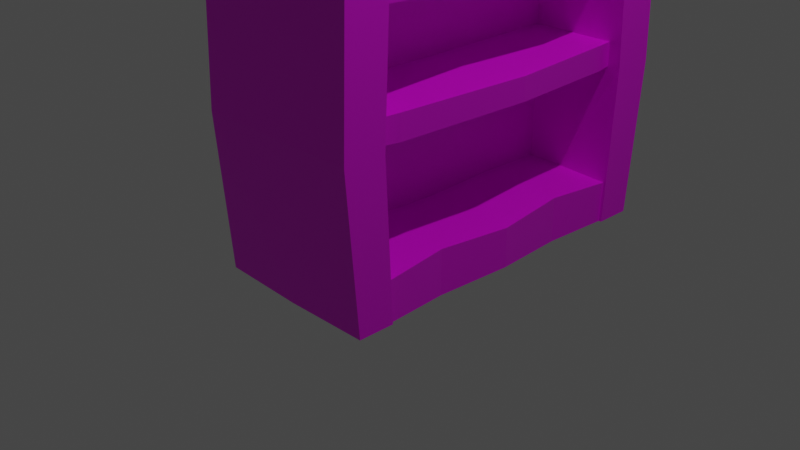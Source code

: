 # Source: bookshelf.blend  (saved by Blender 2.82.7; exported with 4.5.12 LTS)
import bpy
from mathutils import Matrix  # noqa: F401  (used for matrix-valued properties, if any)

bpy.ops.wm.read_factory_settings(use_empty=True)
scene = bpy.context.scene
scene.name = 'Scene'

# ---- collections
col_collection = bpy.data.collections.new('Collection'); scene.collection.children.link(col_collection)

# ---- images (referenced by path relative to the original .blend; pixels are not part of the script)
import os
ASSET_DIR = os.environ.get("B2B_ASSET_DIR", "")  # directory of the original .blend (textures are referenced by path, not embedded)
HERE = os.path.dirname(os.path.abspath(__file__))  # packed textures are extracted next to this script under _unpacked/

def load_image(name, relpath, width, height, colorspace="sRGB"):
    """Load a texture the original file referenced (path relative to the .blend, or extracted next to this script)."""
    p = next((c for c in (os.path.join(HERE, relpath), os.path.join(ASSET_DIR, relpath)) if relpath and os.path.exists(c)), "")
    if p:
        img = bpy.data.images.load(p, check_existing=True)
        img.name = name
    else:  # same state as the original file: an image datablock whose file is absent (Cycles renders it pink)
        img = bpy.data.images.new(name, width, height)
        img.source = "FILE"
        img.filepath = "//" + (relpath or name)
    img.colorspace_settings.name = colorspace
    return img
img_pexels_photo_326311_jpg = load_image('pexels-photo-326311.jpg', 'textures/pexels-photo-326311.jpg', 1024, 1024, 'sRGB')

# ---- materials (node trees are filled in below, after node groups)
mat_material = bpy.data.materials.new('Material')
mat_material.use_transparent_shadow = False

# ---- material node trees
mat_material.use_nodes = True; mat_material.node_tree.nodes.clear()
_N = mat_material.node_tree.nodes; _L = mat_material.node_tree.links
n0 = _N.new('ShaderNodeOutputMaterial'); n0.name = 'Material Output'; n0.location = (300, 300)
n1 = _N.new('ShaderNodeBsdfPrincipled'); n1.name = 'Principled BSDF'; n1.location = (10, 300)
n1.distribution = 'GGX'
n1.subsurface_method = 'BURLEY'
n1.inputs[3].default_value = 1.45
n1.inputs[27].default_value = (0.0, 0.0, 0.0, 1.0)
n1.inputs[28].default_value = 1.0
n2 = _N.new('ShaderNodeTexImage'); n2.name = 'Image Texture'; n2.location = (-303, 163)
n2.image = img_pexels_photo_326311_jpg
_L.new(n1.outputs[0], n0.inputs[0])
_L.new(n2.outputs[0], n1.inputs[0])
n0.is_active_output = True

# ---- world
world_world = bpy.data.worlds.new('World'); scene.world = world_world
world_world.use_nodes = True; world_world.node_tree.nodes.clear()
_N = world_world.node_tree.nodes; _L = world_world.node_tree.links
n0 = _N.new('ShaderNodeOutputWorld'); n0.name = 'World Output'; n0.location = (300, 300)
n1 = _N.new('ShaderNodeBackground'); n1.name = 'Background'; n1.location = (10, 300)
n1.inputs[0].default_value = (0.05088, 0.05088, 0.05088, 1.0)
_L.new(n1.outputs[0], n0.inputs[0])
n0.is_active_output = True
world_world.color = (0.05088, 0.05088, 0.05088)
world_world.use_sun_shadow = False
world_world.sun_shadow_jitter_overblur = 0.0

# ---- cameras
cam_camera = bpy.data.cameras.new('Camera')
cam_camera.clip_end = 100.0
cam_camera.ortho_scale = 7.314

# ---- lights
light_light = bpy.data.lights.new('Light', 'POINT')
light_light.transmission_factor = 0.0
light_light.energy = 1000.0
light_light.shadow_soft_size = 0.1
light_light.shadow_maximum_resolution = 0.006
light_light.use_absolute_resolution = True

# ---- meshes
me_cube_001 = bpy.data.meshes.new('Cube.001')
me_cube_001.from_pydata([(-7.372, 0.3271, 1.997), (7.531, 0.3271, 1.997), (-7.372, -1.627, 1.997), (7.531, -1.627, 1.997), (-7.372, 0.3271, 1.867), (7.531, 0.3271, 1.867), (-7.372, -1.627, 1.867), (7.531, -1.627, 1.867), (0.07962, 0.3271, 2.01), (0.07962, -1.627, 1.867), (0.07962, -1.627, 2.01), (0.07962, 0.3271, 1.867), (7.531, -0.6501, 1.867), (-7.372, -0.6501, 1.997), (-7.372, -0.6501, 1.867), (7.531, -0.6501, 1.997), (0.07962, -0.6501, 2.01), (0.07962, -0.6501, 1.867), (-3.646, -1.627, 1.858), (-3.646, 0.3271, 1.988), (-3.646, -1.627, 1.988), (-3.646, 0.3271, 1.858), (-3.646, -0.6501, 1.988), (-3.646, -0.6501, 1.858), (3.805, 0.3271, 1.988), (3.805, -1.627, 1.988), (3.805, 0.3271, 1.858), (3.805, -1.627, 1.858), (3.805, -0.6501, 1.858), (3.805, -0.6501, 1.988)], [], [(13, 6, 2), (20, 6, 18), (14, 21, 23), (15, 7, 12), (13, 20, 22), (4, 19, 21), (11, 24, 26), (16, 25, 29), (17, 26, 28), (25, 9, 27), (9, 28, 27), (8, 29, 24), (0, 22, 19), (1, 12, 5), (6, 23, 18), (0, 14, 13), (18, 17, 9), (19, 16, 8), (11, 19, 8), (22, 10, 16), (23, 11, 17), (20, 9, 10), (24, 15, 1), (27, 12, 7), (25, 7, 3), (28, 5, 12), (29, 3, 15), (5, 24, 1), (13, 14, 6), (20, 2, 6), (14, 4, 21), (15, 3, 7), (13, 2, 20), (4, 0, 19), (11, 8, 24), (16, 10, 25), (17, 11, 26), (25, 10, 9), (9, 17, 28), (8, 16, 29), (0, 13, 22), (1, 15, 12), (6, 14, 23), (0, 4, 14), (18, 23, 17), (19, 22, 16), (11, 21, 19), (22, 20, 10), (23, 21, 11), (20, 18, 9), (24, 29, 15), (27, 28, 12), (25, 27, 7), (28, 26, 5), (29, 25, 3), (5, 26, 24)])
_uv = me_cube_001.uv_layers.new(name='UVMap')
_uv.uv.foreach_set('vector', [0.5714, 0.339, 0.6428, 0.01707, 0.6428, 0.339, 0.6428, 0.269, 0.7856, 0.03809, 0.7856, 0.269, 0.2858, 0.06206, 0.4555, 0.281, 0.2858, 0.281, 0.5714, 0.661, 0.6428, 0.9829, 0.5714, 0.9829, 0.5714, 0.07389, 0.7604, 0.2869, 0.5714, 0.2869, 0.3572, 0.339, 0.5, 0.4195, 0.3572, 0.4195, 0.3572, 0.5, 0.5, 0.5805, 0.3572, 0.5805, 0.5714, 0.5, 0.7604, 0.7131, 0.5714, 0.7131, 0.2858, 0.5, 0.4555, 0.719, 0.2858, 0.719, 0.6428, 0.731, 0.7856, 0.5, 0.7856, 0.731, 0.1161, 0.5, 0.2858, 0.719, 0.1161, 0.719, 0.3824, 0.5, 0.5714, 0.7131, 0.3824, 0.7131, 0.3824, 0.07389, 0.5714, 0.2869, 0.3824, 0.2869, 0.5, 0.661, 0.5714, 0.9829, 0.5, 0.9829, 0.1161, 0.06206, 0.2858, 0.281, 0.1161, 0.281, 0.5, 0.339, 0.5714, 0.01707, 0.5714, 0.339, 0.1161, 0.281, 0.2858, 0.5, 0.1161, 0.5, 0.3824, 0.2869, 0.5714, 0.5, 0.3824, 0.5, 0.3572, 0.5, 0.5, 0.4195, 0.5, 0.5, 0.5714, 0.2869, 0.7604, 0.5, 0.5714, 0.5, 0.2858, 0.281, 0.4555, 0.5, 0.2858, 0.5, 0.6428, 0.269, 0.7856, 0.5, 0.6428, 0.5, 0.3824, 0.7131, 0.5714, 0.9261, 0.3824, 0.9261, 0.1161, 0.719, 0.2858, 0.9379, 0.1161, 0.9379, 0.6428, 0.731, 0.7856, 0.9619, 0.6428, 0.9619, 0.2858, 0.719, 0.4555, 0.9379, 0.2858, 0.9379, 0.5714, 0.7131, 0.7604, 0.9261, 0.5714, 0.9261, 0.3572, 0.661, 0.5, 0.5805, 0.5, 0.661, 0.5714, 0.339, 0.5714, 0.01707, 0.6428, 0.01707, 0.6428, 0.269, 0.6428, 0.03809, 0.7856, 0.03809, 0.2858, 0.06206, 0.4555, 0.06206, 0.4555, 0.281, 0.5714, 0.661, 0.6428, 0.661, 0.6428, 0.9829, 0.5714, 0.07389, 0.7604, 0.07389, 0.7604, 0.2869, 0.3572, 0.339, 0.5, 0.339, 0.5, 0.4195, 0.3572, 0.5, 0.5, 0.5, 0.5, 0.5805, 0.5714, 0.5, 0.7604, 0.5, 0.7604, 0.7131, 0.2858, 0.5, 0.4555, 0.5, 0.4555, 0.719, 0.6428, 0.731, 0.6428, 0.5, 0.7856, 0.5, 0.1161, 0.5, 0.2858, 0.5, 0.2858, 0.719, 0.3824, 0.5, 0.5714, 0.5, 0.5714, 0.7131, 0.3824, 0.07389, 0.5714, 0.07389, 0.5714, 0.2869, 0.5, 0.661, 0.5714, 0.661, 0.5714, 0.9829, 0.1161, 0.06206, 0.2858, 0.06206, 0.2858, 0.281, 0.5, 0.339, 0.5, 0.01707, 0.5714, 0.01707, 0.1161, 0.281, 0.2858, 0.281, 0.2858, 0.5, 0.3824, 0.2869, 0.5714, 0.2869, 0.5714, 0.5, 0.3572, 0.5, 0.3572, 0.4195, 0.5, 0.4195, 0.5714, 0.2869, 0.7604, 0.2869, 0.7604, 0.5, 0.2858, 0.281, 0.4555, 0.281, 0.4555, 0.5, 0.6428, 0.269, 0.7856, 0.269, 0.7856, 0.5, 0.3824, 0.7131, 0.5714, 0.7131, 0.5714, 0.9261, 0.1161, 0.719, 0.2858, 0.719, 0.2858, 0.9379, 0.6428, 0.731, 0.7856, 0.731, 0.7856, 0.9619, 0.2858, 0.719, 0.4555, 0.719, 0.4555, 0.9379, 0.5714, 0.7131, 0.7604, 0.7131, 0.7604, 0.9261, 0.3572, 0.661, 0.3572, 0.5805, 0.5, 0.5805])
me_cube_001.materials.append(mat_material)
me_cube_001.use_remesh_preserve_volume = False
me_cube_001.use_remesh_preserve_attributes = False
me_cube_001.use_mirror_vertex_groups = False
me_cube_001.update()
me_cube_002 = bpy.data.meshes.new('Cube.002')
me_cube_002.from_pydata([(-7.372, 0.3282, 0.1289), (7.531, 0.3282, 0.1289), (-7.372, -1.626, 0.1289), (7.531, -1.626, 0.1289), (-7.372, 0.3282, -0.001191), (7.531, 0.3282, -0.001191), (-7.372, -1.626, -0.001191), (7.531, -1.626, -0.001191), (0.07962, 0.3282, 0.1289), (0.07962, -1.626, -0.001191), (0.07962, -1.626, 0.1289), (0.07962, 0.3282, -0.001191), (7.531, -0.6489, -0.001191), (-7.372, -0.6489, 0.1289), (-7.372, -0.6489, -0.001191), (7.531, -0.6489, 0.1289), (0.07962, -0.6489, 0.1289), (0.07962, -0.6489, -0.001191), (-3.646, -1.537, -0.00996), (-3.646, 0.417, 0.1377), (-3.646, -1.537, 0.1377), (-3.646, 0.417, -0.00996), (-3.646, -0.5601, 0.1377), (-3.646, -0.5601, -0.00996), (3.805, 0.417, 0.1377), (3.805, -1.537, 0.1377), (3.805, 0.417, -0.00996), (3.805, -1.537, -0.00996), (3.805, -0.5601, -0.00996), (3.805, -0.5601, 0.1377)], [], [(13, 6, 2), (2, 18, 20), (23, 4, 21), (15, 7, 12), (13, 20, 22), (4, 19, 21), (11, 24, 26), (16, 25, 29), (28, 11, 26), (10, 27, 25), (27, 17, 28), (8, 29, 24), (0, 22, 19), (1, 12, 5), (18, 14, 23), (0, 14, 13), (18, 17, 9), (8, 22, 16), (21, 8, 11), (16, 20, 10), (23, 11, 17), (20, 9, 10), (1, 29, 15), (27, 12, 7), (25, 7, 3), (28, 5, 12), (15, 25, 3), (26, 1, 5), (13, 14, 6), (2, 6, 18), (23, 14, 4), (15, 3, 7), (13, 2, 20), (4, 0, 19), (11, 8, 24), (16, 10, 25), (28, 17, 11), (10, 9, 27), (27, 9, 17), (8, 16, 29), (0, 13, 22), (1, 15, 12), (18, 6, 14), (0, 4, 14), (18, 23, 17), (8, 19, 22), (21, 19, 8), (16, 22, 20), (23, 21, 11), (20, 18, 9), (1, 24, 29), (27, 28, 12), (25, 27, 7), (28, 26, 5), (15, 29, 25), (26, 24, 1)])
_uv = me_cube_002.uv_layers.new(name='UVMap')
_uv.uv.foreach_set('vector', [0.625, 0.625, 0.875, 0.75, 0.625, 0.75, 0.2067, 0.06577, 0.5157, 0.2874, 0.2067, 0.2874, 0.5625, 0.125, 0.625, 0.25, 0.5625, 0.25, 0.375, 0.625, 0.125, 0.75, 0.125, 0.625, 0.5032, 0.04549, 0.9421, 0.2804, 0.5032, 0.2804, 0.625, 0.25, 0.5625, 0.5, 0.5625, 0.25, 0.5, 0.25, 0.4375, 0.5, 0.4375, 0.25, 0.5032, 0.5154, 0.9421, 0.7503, 0.5032, 0.7503, 0.4375, 0.125, 0.5, 0.25, 0.4375, 0.25, 0.2067, 0.509, 0.5157, 0.7306, 0.2067, 0.7306, 0.4375, 0.0, 0.5, 0.125, 0.4375, 0.125, 0.06422, 0.5154, 0.5032, 0.7503, 0.06422, 0.7503, 0.06422, 0.04549, 0.5032, 0.2804, 0.06422, 0.2804, 0.375, 0.5, 0.125, 0.625, 0.125, 0.5, 0.5625, 0.0, 0.625, 0.125, 0.5625, 0.125, 0.625, 0.5, 0.875, 0.625, 0.625, 0.625, 0.5625, 0.0, 0.5, 0.125, 0.5, 0.0, 0.06422, 0.5154, 0.5032, 0.2804, 0.5032, 0.5154, 0.5625, 0.25, 0.5, 0.5, 0.5, 0.25, 0.5032, 0.5154, 0.9421, 0.2804, 0.9421, 0.5154, 0.5625, 0.125, 0.5, 0.25, 0.5, 0.125, 0.2067, 0.2874, 0.5157, 0.509, 0.2067, 0.509, 0.06422, 0.9852, 0.5032, 0.7503, 0.5032, 0.9852, 0.4375, 0.0, 0.375, 0.125, 0.375, 0.0, 0.2067, 0.7306, 0.5157, 0.9522, 0.2067, 0.9522, 0.4375, 0.125, 0.375, 0.25, 0.375, 0.125, 0.5032, 0.9852, 0.9421, 0.7503, 0.9421, 0.9852, 0.4375, 0.25, 0.375, 0.5, 0.375, 0.25, 0.625, 0.625, 0.875, 0.625, 0.875, 0.75, 0.2067, 0.06577, 0.5157, 0.06577, 0.5157, 0.2874, 0.5625, 0.125, 0.625, 0.125, 0.625, 0.25, 0.375, 0.625, 0.375, 0.75, 0.125, 0.75, 0.5032, 0.04549, 0.9421, 0.04549, 0.9421, 0.2804, 0.625, 0.25, 0.625, 0.5, 0.5625, 0.5, 0.5, 0.25, 0.5, 0.5, 0.4375, 0.5, 0.5032, 0.5154, 0.9421, 0.5154, 0.9421, 0.7503, 0.4375, 0.125, 0.5, 0.125, 0.5, 0.25, 0.2067, 0.509, 0.5157, 0.509, 0.5157, 0.7306, 0.4375, 0.0, 0.5, 0.0, 0.5, 0.125, 0.06422, 0.5154, 0.5032, 0.5154, 0.5032, 0.7503, 0.06422, 0.04549, 0.5032, 0.04549, 0.5032, 0.2804, 0.375, 0.5, 0.375, 0.625, 0.125, 0.625, 0.5625, 0.0, 0.625, 0.0, 0.625, 0.125, 0.625, 0.5, 0.875, 0.5, 0.875, 0.625, 0.5625, 0.0, 0.5625, 0.125, 0.5, 0.125, 0.06422, 0.5154, 0.06422, 0.2804, 0.5032, 0.2804, 0.5625, 0.25, 0.5625, 0.5, 0.5, 0.5, 0.5032, 0.5154, 0.5032, 0.2804, 0.9421, 0.2804, 0.5625, 0.125, 0.5625, 0.25, 0.5, 0.25, 0.2067, 0.2874, 0.5157, 0.2874, 0.5157, 0.509, 0.06422, 0.9852, 0.06422, 0.7503, 0.5032, 0.7503, 0.4375, 0.0, 0.4375, 0.125, 0.375, 0.125, 0.2067, 0.7306, 0.5157, 0.7306, 0.5157, 0.9522, 0.4375, 0.125, 0.4375, 0.25, 0.375, 0.25, 0.5032, 0.9852, 0.5032, 0.7503, 0.9421, 0.7503, 0.4375, 0.25, 0.4375, 0.5, 0.375, 0.5])
me_cube_002.materials.append(mat_material)
me_cube_002.use_remesh_preserve_volume = False
me_cube_002.use_remesh_preserve_attributes = False
me_cube_002.use_mirror_vertex_groups = False
me_cube_002.update()
me_cube_003 = bpy.data.meshes.new('Cube.003')
me_cube_003.from_pydata([(9.104, 0.3533, 1.989), (8.806, 0.3533, -0.002164), (9.104, -1.647, 1.989), (8.806, -1.647, -0.002164), (7.18, 0.3533, 1.998), (6.994, 0.3533, -0.002164), (7.18, -1.647, 1.998), (6.994, -1.647, -0.002164), (9.18, 0.3533, 0.9978), (7.057, -1.647, 0.9978), (9.18, -1.647, 0.9978), (7.057, 0.3533, 0.9978), (7.18, -0.6467, -0.002164), (9.104, -0.6467, 1.989), (7.18, -0.6467, 1.998), (8.909, -0.6467, -0.002164), (9.18, -0.6467, 0.9978), (7.057, -0.6467, 0.9978), (7.355, -1.647, 1.498), (9.427, 0.3533, 1.498), (9.427, -1.647, 1.498), (7.355, 0.3533, 1.498), (9.427, -0.6467, 1.498), (7.355, -0.6467, 1.498), (9.427, 0.3533, 0.4978), (9.427, -1.647, 0.4978), (7.18, 0.3533, 0.4978), (7.361, -1.647, 0.4978), (7.18, -0.6467, 0.4978), (9.427, -0.6467, 0.4978)], [], [(14, 2, 13), (2, 18, 20), (14, 21, 23), (12, 3, 7), (13, 20, 22), (21, 0, 19), (26, 8, 24), (16, 25, 29), (17, 26, 28), (10, 27, 25), (9, 28, 27), (8, 29, 24), (0, 22, 19), (1, 12, 5), (18, 14, 23), (4, 13, 0), (18, 17, 9), (19, 16, 8), (21, 8, 11), (22, 10, 16), (23, 11, 17), (10, 18, 9), (24, 15, 1), (27, 12, 7), (3, 27, 7), (12, 26, 5), (15, 25, 3), (26, 1, 5), (14, 6, 2), (2, 6, 18), (14, 4, 21), (12, 15, 3), (13, 2, 20), (21, 4, 0), (26, 11, 8), (16, 10, 25), (17, 11, 26), (10, 9, 27), (9, 17, 28), (8, 16, 29), (0, 13, 22), (1, 15, 12), (18, 6, 14), (4, 14, 13), (18, 23, 17), (19, 22, 16), (21, 19, 8), (22, 20, 10), (23, 21, 11), (10, 20, 18), (24, 29, 15), (27, 28, 12), (3, 25, 27), (12, 28, 26), (15, 29, 25), (26, 24, 1)])
_uv = me_cube_003.uv_layers.new(name='UVMap')
_uv.uv.foreach_set('vector', [0.875, 0.625, 0.625, 0.75, 0.625, 0.625, 0.4632, 0.3446, 0.3897, 0.4848, 0.4632, 0.4848, 0.2543, 0.03527, 0.4628, 0.2703, 0.2543, 0.2703, 0.125, 0.625, 0.375, 0.75, 0.125, 0.75, 0.7066, 0.02742, 0.9163, 0.2638, 0.7066, 0.2638, 0.6103, 0.4848, 0.5368, 0.3446, 0.5368, 0.4848, 0.6103, 0.7652, 0.5368, 0.625, 0.5368, 0.7652, 0.7066, 0.5001, 0.9163, 0.7365, 0.7066, 0.7365, 0.2543, 0.5052, 0.4628, 0.7402, 0.2543, 0.7402, 0.4632, 0.625, 0.3897, 0.7652, 0.4632, 0.7652, 0.04585, 0.5052, 0.2543, 0.7402, 0.04585, 0.7402, 0.4969, 0.5001, 0.7066, 0.7365, 0.4969, 0.7365, 0.4969, 0.02742, 0.7066, 0.2638, 0.4969, 0.2638, 0.375, 0.5, 0.125, 0.625, 0.125, 0.5, 0.04585, 0.2703, 0.2543, 0.03527, 0.2543, 0.2703, 0.875, 0.5, 0.625, 0.625, 0.625, 0.5, 0.04585, 0.2703, 0.2543, 0.5052, 0.04585, 0.5052, 0.4969, 0.2638, 0.7066, 0.5001, 0.4969, 0.5001, 0.6103, 0.4848, 0.5368, 0.625, 0.6103, 0.625, 0.7066, 0.2638, 0.9163, 0.5001, 0.7066, 0.5001, 0.2543, 0.2703, 0.4628, 0.5052, 0.2543, 0.5052, 0.4632, 0.625, 0.3897, 0.4848, 0.3897, 0.625, 0.4969, 0.7365, 0.7066, 0.9729, 0.4969, 0.9729, 0.04585, 0.7402, 0.2543, 0.9752, 0.04585, 0.9752, 0.4632, 0.9054, 0.3897, 0.7652, 0.3897, 0.9054, 0.2543, 0.9752, 0.4628, 0.7402, 0.4628, 0.9752, 0.7066, 0.9729, 0.9163, 0.7365, 0.9163, 0.9729, 0.6103, 0.7652, 0.5368, 0.9054, 0.6103, 0.9054, 0.875, 0.625, 0.875, 0.75, 0.625, 0.75, 0.4632, 0.3446, 0.3897, 0.3446, 0.3897, 0.4848, 0.2543, 0.03527, 0.4628, 0.03527, 0.4628, 0.2703, 0.125, 0.625, 0.375, 0.625, 0.375, 0.75, 0.7066, 0.02742, 0.9163, 0.02742, 0.9163, 0.2638, 0.6103, 0.4848, 0.6103, 0.3446, 0.5368, 0.3446, 0.6103, 0.7652, 0.6103, 0.625, 0.5368, 0.625, 0.7066, 0.5001, 0.9163, 0.5001, 0.9163, 0.7365, 0.2543, 0.5052, 0.4628, 0.5052, 0.4628, 0.7402, 0.4632, 0.625, 0.3897, 0.625, 0.3897, 0.7652, 0.04585, 0.5052, 0.2543, 0.5052, 0.2543, 0.7402, 0.4969, 0.5001, 0.7066, 0.5001, 0.7066, 0.7365, 0.4969, 0.02742, 0.7066, 0.02742, 0.7066, 0.2638, 0.375, 0.5, 0.375, 0.625, 0.125, 0.625, 0.04585, 0.2703, 0.04585, 0.03527, 0.2543, 0.03527, 0.875, 0.5, 0.875, 0.625, 0.625, 0.625, 0.04585, 0.2703, 0.2543, 0.2703, 0.2543, 0.5052, 0.4969, 0.2638, 0.7066, 0.2638, 0.7066, 0.5001, 0.6103, 0.4848, 0.5368, 0.4848, 0.5368, 0.625, 0.7066, 0.2638, 0.9163, 0.2638, 0.9163, 0.5001, 0.2543, 0.2703, 0.4628, 0.2703, 0.4628, 0.5052, 0.4632, 0.625, 0.4632, 0.4848, 0.3897, 0.4848, 0.4969, 0.7365, 0.7066, 0.7365, 0.7066, 0.9729, 0.04585, 0.7402, 0.2543, 0.7402, 0.2543, 0.9752, 0.4632, 0.9054, 0.4632, 0.7652, 0.3897, 0.7652, 0.2543, 0.9752, 0.2543, 0.7402, 0.4628, 0.7402, 0.7066, 0.9729, 0.7066, 0.7365, 0.9163, 0.7365, 0.6103, 0.7652, 0.5368, 0.7652, 0.5368, 0.9054])
me_cube_003.materials.append(mat_material)
me_cube_003.use_remesh_preserve_volume = False
me_cube_003.use_remesh_preserve_attributes = False
me_cube_003.use_mirror_vertex_groups = False
me_cube_003.update()
me_cube_004 = bpy.data.meshes.new('Cube.004')
me_cube_004.from_pydata([(-7.111, 0.3533, 1.998), (-6.925, 0.3533, -0.002164), (-7.111, -1.647, 1.998), (-6.925, -1.647, -0.002164), (-9.035, 0.3533, 1.989), (-8.737, 0.3533, -0.002164), (-9.035, -1.647, 1.989), (-8.737, -1.647, -0.002164), (-6.988, 0.3533, 0.9978), (-9.111, -1.647, 0.9978), (-6.988, -1.647, 0.9978), (-9.111, 0.3533, 0.9978), (-8.84, -0.6467, -0.002164), (-7.111, -0.6467, 1.998), (-9.035, -0.6467, 1.989), (-7.111, -0.6467, -0.002164), (-6.988, -0.6467, 0.9978), (-9.111, -0.6467, 0.9978), (-9.358, -1.647, 1.498), (-7.288, 0.3533, 1.498), (-7.288, -1.647, 1.498), (-9.358, 0.3533, 1.498), (-7.288, -0.6467, 1.498), (-9.358, -0.6467, 1.498), (-7.111, 0.3533, 0.4978), (-7.292, -1.647, 0.4978), (-9.358, 0.3533, 0.4978), (-9.358, -1.647, 0.4978), (-9.358, -0.6467, 0.4978), (-7.111, -0.6467, 0.4978)], [], [(14, 2, 13), (20, 6, 18), (23, 4, 21), (15, 7, 12), (13, 20, 22), (4, 19, 21), (11, 24, 26), (29, 10, 25), (17, 26, 28), (25, 9, 27), (9, 28, 27), (8, 29, 24), (0, 22, 19), (5, 15, 12), (6, 23, 18), (4, 13, 0), (18, 17, 9), (8, 22, 16), (11, 19, 8), (22, 10, 16), (23, 11, 17), (20, 9, 10), (24, 15, 1), (27, 12, 7), (25, 7, 3), (12, 26, 5), (15, 25, 3), (5, 24, 1), (14, 6, 2), (20, 2, 6), (23, 14, 4), (15, 3, 7), (13, 2, 20), (4, 0, 19), (11, 8, 24), (29, 16, 10), (17, 11, 26), (25, 10, 9), (9, 17, 28), (8, 16, 29), (0, 13, 22), (5, 1, 15), (6, 14, 23), (4, 14, 13), (18, 23, 17), (8, 19, 22), (11, 21, 19), (22, 20, 10), (23, 21, 11), (20, 18, 9), (24, 29, 15), (27, 28, 12), (25, 27, 7), (12, 28, 26), (15, 29, 25), (5, 26, 24)])
_uv = me_cube_004.uv_layers.new(name='UVMap')
_uv.uv.foreach_set('vector', [0.609, 0.3031, 0.8228, 0.04101, 0.8228, 0.3031, 0.7656, 0.3211, 0.865, 0.1149, 0.865, 0.3211, 0.2833, 0.272, 0.4848, 0.04489, 0.4848, 0.272, 0.7159, 0.6394, 0.7656, 0.8635, 0.7159, 0.8635, 0.7461, 0.03004, 0.9532, 0.2635, 0.7461, 0.2635, 0.5667, 0.1149, 0.6662, 0.3211, 0.5667, 0.3211, 0.5667, 0.5273, 0.6662, 0.7335, 0.5667, 0.7335, 0.7461, 0.7305, 0.9532, 0.497, 0.9532, 0.7305, 0.2833, 0.4992, 0.4848, 0.7264, 0.2833, 0.7264, 0.7656, 0.7335, 0.865, 0.5273, 0.865, 0.7335, 0.08178, 0.4992, 0.2833, 0.7264, 0.08178, 0.7264, 0.539, 0.497, 0.7461, 0.7305, 0.539, 0.7305, 0.539, 0.03004, 0.7461, 0.2635, 0.539, 0.2635, 0.6662, 0.8635, 0.7159, 0.6394, 0.7159, 0.8635, 0.08178, 0.04489, 0.2833, 0.272, 0.08178, 0.272, 0.609, 0.5652, 0.8228, 0.3031, 0.8228, 0.5652, 0.08178, 0.272, 0.2833, 0.4992, 0.08178, 0.4992, 0.539, 0.497, 0.7461, 0.2635, 0.7461, 0.497, 0.5667, 0.5273, 0.6662, 0.3211, 0.6662, 0.5273, 0.7461, 0.2635, 0.9532, 0.497, 0.7461, 0.497, 0.2833, 0.272, 0.4848, 0.4992, 0.2833, 0.4992, 0.7656, 0.3211, 0.865, 0.5273, 0.7656, 0.5273, 0.539, 0.7305, 0.7461, 0.964, 0.539, 0.964, 0.08178, 0.7264, 0.2833, 0.9535, 0.08178, 0.9535, 0.7656, 0.7335, 0.865, 0.9397, 0.7656, 0.9397, 0.2833, 0.9535, 0.4848, 0.7264, 0.4848, 0.9535, 0.7461, 0.964, 0.9532, 0.7305, 0.9532, 0.964, 0.5667, 0.9397, 0.6662, 0.7335, 0.6662, 0.9397, 0.609, 0.3031, 0.609, 0.04101, 0.8228, 0.04101, 0.7656, 0.3211, 0.7656, 0.1149, 0.865, 0.1149, 0.2833, 0.272, 0.2833, 0.04489, 0.4848, 0.04489, 0.7159, 0.6394, 0.7656, 0.6394, 0.7656, 0.8635, 0.7461, 0.03004, 0.9532, 0.03004, 0.9532, 0.2635, 0.5667, 0.1149, 0.6662, 0.1149, 0.6662, 0.3211, 0.5667, 0.5273, 0.6662, 0.5273, 0.6662, 0.7335, 0.7461, 0.7305, 0.7461, 0.497, 0.9532, 0.497, 0.2833, 0.4992, 0.4848, 0.4992, 0.4848, 0.7264, 0.7656, 0.7335, 0.7656, 0.5273, 0.865, 0.5273, 0.08178, 0.4992, 0.2833, 0.4992, 0.2833, 0.7264, 0.539, 0.497, 0.7461, 0.497, 0.7461, 0.7305, 0.539, 0.03004, 0.7461, 0.03004, 0.7461, 0.2635, 0.6662, 0.8635, 0.6662, 0.6394, 0.7159, 0.6394, 0.08178, 0.04489, 0.2833, 0.04489, 0.2833, 0.272, 0.609, 0.5652, 0.609, 0.3031, 0.8228, 0.3031, 0.08178, 0.272, 0.2833, 0.272, 0.2833, 0.4992, 0.539, 0.497, 0.539, 0.2635, 0.7461, 0.2635, 0.5667, 0.5273, 0.5667, 0.3211, 0.6662, 0.3211, 0.7461, 0.2635, 0.9532, 0.2635, 0.9532, 0.497, 0.2833, 0.272, 0.4848, 0.272, 0.4848, 0.4992, 0.7656, 0.3211, 0.865, 0.3211, 0.865, 0.5273, 0.539, 0.7305, 0.7461, 0.7305, 0.7461, 0.964, 0.08178, 0.7264, 0.2833, 0.7264, 0.2833, 0.9535, 0.7656, 0.7335, 0.865, 0.7335, 0.865, 0.9397, 0.2833, 0.9535, 0.2833, 0.7264, 0.4848, 0.7264, 0.7461, 0.964, 0.7461, 0.7305, 0.9532, 0.7305, 0.5667, 0.9397, 0.5667, 0.7335, 0.6662, 0.7335])
me_cube_004.materials.append(mat_material)
me_cube_004.use_remesh_preserve_volume = False
me_cube_004.use_remesh_preserve_attributes = False
me_cube_004.use_mirror_vertex_groups = False
me_cube_004.update()
me_cube_005 = bpy.data.meshes.new('Cube.005')
me_cube_005.from_pydata([(7.374, -0.5141, 1.939), (7.374, -0.5141, 0.05622), (-7.266, -0.5141, 1.939), (-7.266, -0.5141, 0.05622), (7.374, 0.2062, 1.939), (7.374, 0.2062, 0.05622), (-7.266, 0.2062, 1.939), (-7.266, 0.2062, 0.05622), (7.374, -0.5141, 0.9978), (-7.266, 0.2062, 0.9978), (-7.266, -0.5141, 0.9978), (7.374, 0.2062, 0.9978), (0.05431, 0.2062, 0.05622), (0.05431, -0.5141, 1.939), (0.05431, 0.2062, 1.939), (0.05431, -0.5141, 0.05622), (0.05431, -0.5141, 0.9978), (0.05431, 0.2062, 0.9978), (-7.448, 0.2062, 1.469), (7.998, -0.5141, 1.469), (-7.89, -0.5141, 1.469), (7.554, 0.2062, 1.469), (0.05431, -0.5141, 1.469), (0.05431, 0.2062, 1.469), (7.374, -0.5141, 0.527), (-7.266, -0.5141, 0.527), (7.374, 0.2062, 0.527), (-7.266, 0.2062, 0.527), (0.05431, 0.2062, 0.527), (0.05431, -0.5141, 0.527)], [], [(14, 2, 13), (2, 18, 20), (23, 4, 21), (15, 7, 12), (22, 2, 20), (21, 0, 19), (11, 24, 26), (16, 25, 29), (17, 26, 28), (10, 27, 25), (9, 28, 27), (8, 29, 24), (0, 22, 19), (1, 12, 5), (6, 23, 18), (4, 13, 0), (9, 23, 17), (8, 22, 16), (21, 8, 11), (22, 10, 16), (23, 11, 17), (10, 18, 9), (24, 15, 1), (27, 12, 7), (25, 7, 3), (28, 5, 12), (29, 3, 15), (26, 1, 5), (14, 6, 2), (2, 6, 18), (23, 14, 4), (15, 3, 7), (22, 13, 2), (21, 4, 0), (11, 8, 24), (16, 10, 25), (17, 11, 26), (10, 9, 27), (9, 17, 28), (8, 16, 29), (0, 13, 22), (1, 15, 12), (6, 14, 23), (4, 14, 13), (9, 18, 23), (8, 19, 22), (21, 19, 8), (22, 20, 10), (23, 21, 11), (10, 20, 18), (24, 29, 15), (27, 28, 12), (25, 27, 7), (28, 26, 5), (29, 25, 3), (26, 24, 1)])
_uv = me_cube_005.uv_layers.new(name='UVMap')
_uv.uv.foreach_set('vector', [0.9662, 0.6158, 0.7162, 0.7408, 0.7162, 0.6158, 0.7162, 0.7408, 0.6537, 0.9908, 0.6537, 0.7408, 0.5284, 0.2585, 0.9031, 0.04869, 0.9031, 0.2585, 0.4662, 0.6158, 0.2162, 0.7408, 0.2162, 0.6158, 0.5312, 0.3097, 0.7175, 0.09968, 0.7175, 0.3097, 0.6537, 0.2408, 0.7162, 0.4908, 0.6537, 0.4908, 0.5912, 0.2408, 0.5287, 0.4908, 0.5287, 0.2408, 0.5312, 0.5197, 0.7175, 0.7297, 0.5312, 0.7297, 0.5284, 0.4684, 0.9031, 0.6783, 0.5284, 0.6783, 0.5912, 0.7408, 0.5287, 0.9908, 0.5287, 0.7408, 0.1537, 0.4684, 0.5284, 0.6783, 0.1537, 0.6783, 0.3449, 0.5197, 0.5312, 0.7297, 0.3449, 0.7297, 0.3449, 0.09968, 0.5312, 0.3097, 0.3449, 0.3097, 0.4662, 0.4908, 0.2162, 0.6158, 0.2162, 0.4908, 0.1537, 0.04869, 0.5284, 0.2585, 0.1537, 0.2585, 0.9662, 0.4908, 0.7162, 0.6158, 0.7162, 0.4908, 0.1537, 0.4684, 0.5284, 0.2585, 0.5284, 0.4684, 0.3449, 0.5197, 0.5312, 0.3097, 0.5312, 0.5197, 0.6537, 0.2408, 0.5912, 0.4908, 0.5912, 0.2408, 0.5312, 0.3097, 0.7175, 0.5197, 0.5312, 0.5197, 0.5284, 0.2585, 0.9031, 0.4684, 0.5284, 0.4684, 0.5912, 0.7408, 0.6537, 0.9908, 0.5912, 0.9908, 0.3449, 0.7297, 0.5312, 0.9397, 0.3449, 0.9397, 0.1537, 0.6783, 0.5284, 0.8881, 0.1537, 0.8881, 0.5287, 0.7408, 0.4662, 0.9908, 0.4662, 0.7408, 0.5284, 0.6783, 0.9031, 0.8881, 0.5284, 0.8881, 0.5312, 0.7297, 0.7175, 0.9397, 0.5312, 0.9397, 0.5287, 0.2408, 0.4662, 0.4908, 0.4662, 0.2408, 0.9662, 0.6158, 0.9662, 0.7408, 0.7162, 0.7408, 0.7162, 0.7408, 0.7162, 0.9908, 0.6537, 0.9908, 0.5284, 0.2585, 0.5284, 0.04869, 0.9031, 0.04869, 0.4662, 0.6158, 0.4662, 0.7408, 0.2162, 0.7408, 0.5312, 0.3097, 0.5312, 0.09968, 0.7175, 0.09968, 0.6537, 0.2408, 0.7162, 0.2408, 0.7162, 0.4908, 0.5912, 0.2408, 0.5912, 0.4908, 0.5287, 0.4908, 0.5312, 0.5197, 0.7175, 0.5197, 0.7175, 0.7297, 0.5284, 0.4684, 0.9031, 0.4684, 0.9031, 0.6783, 0.5912, 0.7408, 0.5912, 0.9908, 0.5287, 0.9908, 0.1537, 0.4684, 0.5284, 0.4684, 0.5284, 0.6783, 0.3449, 0.5197, 0.5312, 0.5197, 0.5312, 0.7297, 0.3449, 0.09968, 0.5312, 0.09968, 0.5312, 0.3097, 0.4662, 0.4908, 0.4662, 0.6158, 0.2162, 0.6158, 0.1537, 0.04869, 0.5284, 0.04869, 0.5284, 0.2585, 0.9662, 0.4908, 0.9662, 0.6158, 0.7162, 0.6158, 0.1537, 0.4684, 0.1537, 0.2585, 0.5284, 0.2585, 0.3449, 0.5197, 0.3449, 0.3097, 0.5312, 0.3097, 0.6537, 0.2408, 0.6537, 0.4908, 0.5912, 0.4908, 0.5312, 0.3097, 0.7175, 0.3097, 0.7175, 0.5197, 0.5284, 0.2585, 0.9031, 0.2585, 0.9031, 0.4684, 0.5912, 0.7408, 0.6537, 0.7408, 0.6537, 0.9908, 0.3449, 0.7297, 0.5312, 0.7297, 0.5312, 0.9397, 0.1537, 0.6783, 0.5284, 0.6783, 0.5284, 0.8881, 0.5287, 0.7408, 0.5287, 0.9908, 0.4662, 0.9908, 0.5284, 0.6783, 0.9031, 0.6783, 0.9031, 0.8881, 0.5312, 0.7297, 0.7175, 0.7297, 0.7175, 0.9397, 0.5287, 0.2408, 0.5287, 0.4908, 0.4662, 0.4908])
me_cube_005.materials.append(mat_material)
me_cube_005.use_remesh_preserve_volume = False
me_cube_005.use_remesh_preserve_attributes = False
me_cube_005.use_mirror_vertex_groups = False
me_cube_005.update()
me_cube_006 = bpy.data.meshes.new('Cube.006')
me_cube_006.from_pydata([(-7.579, 0.1885, 1.596), (7.692, 0.1885, 1.596), (-7.579, -1.482, 1.596), (7.692, -1.482, 1.596), (-7.579, 0.1885, 1.52), (7.692, 0.1885, 1.52), (-7.579, -1.482, 1.52), (7.692, -1.482, 1.52), (0.05623, 0.1885, 1.596), (0.05623, -1.482, 1.52), (0.05623, -1.482, 1.596), (0.05623, 0.1885, 1.52), (7.692, -0.6467, 1.52), (-7.579, -0.6467, 1.596), (-7.579, -0.6467, 1.52), (7.692, -0.6467, 1.596), (0.05623, -0.6467, 1.596), (0.05623, -0.6467, 1.52), (-3.669, -1.415, 1.519), (-3.669, 0.2551, 1.596), (-3.669, -1.415, 1.596), (-3.669, 0.2551, 1.519), (-3.669, -0.5802, 1.596), (-3.669, -0.5802, 1.519), (3.782, 0.2551, 1.596), (3.782, -1.415, 1.596), (3.782, 0.2551, 1.519), (3.782, -1.415, 1.519), (3.782, -0.5802, 1.519), (3.782, -0.5802, 1.596)], [], [(13, 6, 2), (2, 18, 20), (23, 4, 21), (15, 7, 12), (13, 20, 22), (4, 19, 21), (11, 24, 26), (16, 25, 29), (28, 11, 26), (10, 27, 25), (27, 17, 28), (8, 29, 24), (0, 22, 19), (1, 12, 5), (18, 14, 23), (0, 14, 13), (18, 17, 9), (8, 22, 16), (21, 8, 11), (16, 20, 10), (23, 11, 17), (20, 9, 10), (1, 29, 15), (27, 12, 7), (25, 7, 3), (28, 5, 12), (15, 25, 3), (26, 1, 5), (13, 14, 6), (2, 6, 18), (23, 14, 4), (15, 3, 7), (13, 2, 20), (4, 0, 19), (11, 8, 24), (16, 10, 25), (28, 17, 11), (10, 9, 27), (27, 9, 17), (8, 16, 29), (0, 13, 22), (1, 15, 12), (18, 6, 14), (0, 4, 14), (18, 23, 17), (8, 19, 22), (21, 19, 8), (16, 22, 20), (23, 21, 11), (20, 18, 9), (1, 24, 29), (27, 28, 12), (25, 27, 7), (28, 26, 5), (15, 29, 25), (26, 24, 1)])
_uv = me_cube_006.uv_layers.new(name='UVMap')
_uv.uv.foreach_set('vector', [0.6191, 0.2315, 0.6266, 0.07198, 0.7382, 0.2315, 0.7382, -0.005762, 0.9764, 0.2471, 0.7382, 0.2471, 0.3745, 0.2575, 0.5769, 0.02933, 0.5769, 0.2575, 0.6191, 0.7685, 0.6266, 0.928, 0.5633, 0.928, 0.3746, 0.05007, 0.5827, 0.2846, 0.3746, 0.2846, 0.2618, 0.2315, 0.5, 0.3658, 0.2618, 0.3658, 0.2618, 0.5, 0.5, 0.6342, 0.2618, 0.6342, 0.3746, 0.5191, 0.5827, 0.7536, 0.3746, 0.7536, 0.3745, 0.7139, 0.5769, 0.4857, 0.5769, 0.7139, 0.7382, 0.5, 0.9764, 0.7529, 0.7382, 0.7529, 0.1721, 0.7139, 0.3745, 0.4857, 0.3745, 0.7139, 0.1666, 0.5191, 0.3746, 0.7536, 0.1666, 0.7536, 0.1666, 0.05007, 0.3746, 0.2846, 0.1666, 0.2846, 0.5, 0.7685, 0.5633, 0.928, 0.5, 0.928, 0.1721, 0.2575, 0.3745, 0.02933, 0.3745, 0.2575, 0.5, 0.2315, 0.5633, 0.07198, 0.6191, 0.2315, 0.1721, 0.2575, 0.3745, 0.4857, 0.1721, 0.4857, 0.1666, 0.5191, 0.3746, 0.2846, 0.3746, 0.5191, 0.2618, 0.3658, 0.5, 0.5, 0.2618, 0.5, 0.3746, 0.5191, 0.5827, 0.2846, 0.5827, 0.5191, 0.3745, 0.2575, 0.5769, 0.4857, 0.3745, 0.4857, 0.7382, 0.2471, 0.9764, 0.5, 0.7382, 0.5, 0.1666, 0.9881, 0.3746, 0.7536, 0.3746, 0.9881, 0.1721, 0.7139, 0.3745, 0.9421, 0.1721, 0.9421, 0.7382, 0.7529, 0.9764, 1.006, 0.7382, 1.006, 0.3745, 0.7139, 0.5769, 0.9421, 0.3745, 0.9421, 0.3746, 0.9881, 0.5827, 0.7536, 0.5827, 0.9881, 0.2618, 0.6342, 0.5, 0.7685, 0.2618, 0.7685, 0.6191, 0.2315, 0.5633, 0.07198, 0.6266, 0.07198, 0.7382, -0.005762, 0.9764, -0.005762, 0.9764, 0.2471, 0.3745, 0.2575, 0.3745, 0.02933, 0.5769, 0.02933, 0.6191, 0.7685, 0.7382, 0.7685, 0.6266, 0.928, 0.3746, 0.05007, 0.5827, 0.05007, 0.5827, 0.2846, 0.2618, 0.2315, 0.5, 0.2315, 0.5, 0.3658, 0.2618, 0.5, 0.5, 0.5, 0.5, 0.6342, 0.3746, 0.5191, 0.5827, 0.5191, 0.5827, 0.7536, 0.3745, 0.7139, 0.3745, 0.4857, 0.5769, 0.4857, 0.7382, 0.5, 0.9764, 0.5, 0.9764, 0.7529, 0.1721, 0.7139, 0.1721, 0.4857, 0.3745, 0.4857, 0.1666, 0.5191, 0.3746, 0.5191, 0.3746, 0.7536, 0.1666, 0.05007, 0.3746, 0.05007, 0.3746, 0.2846, 0.5, 0.7685, 0.6191, 0.7685, 0.5633, 0.928, 0.1721, 0.2575, 0.1721, 0.02933, 0.3745, 0.02933, 0.5, 0.2315, 0.5, 0.07198, 0.5633, 0.07198, 0.1721, 0.2575, 0.3745, 0.2575, 0.3745, 0.4857, 0.1666, 0.5191, 0.1666, 0.2846, 0.3746, 0.2846, 0.2618, 0.3658, 0.5, 0.3658, 0.5, 0.5, 0.3746, 0.5191, 0.3746, 0.2846, 0.5827, 0.2846, 0.3745, 0.2575, 0.5769, 0.2575, 0.5769, 0.4857, 0.7382, 0.2471, 0.9764, 0.2471, 0.9764, 0.5, 0.1666, 0.9881, 0.1666, 0.7536, 0.3746, 0.7536, 0.1721, 0.7139, 0.3745, 0.7139, 0.3745, 0.9421, 0.7382, 0.7529, 0.9764, 0.7529, 0.9764, 1.006, 0.3745, 0.7139, 0.5769, 0.7139, 0.5769, 0.9421, 0.3746, 0.9881, 0.3746, 0.7536, 0.5827, 0.7536, 0.2618, 0.6342, 0.5, 0.6342, 0.5, 0.7685])
me_cube_006.materials.append(mat_material)
me_cube_006.use_remesh_preserve_volume = False
me_cube_006.use_remesh_preserve_attributes = False
me_cube_006.use_mirror_vertex_groups = False
me_cube_006.update()
me_cube_007 = bpy.data.meshes.new('Cube.007')
me_cube_007.from_pydata([(-7.395, 0.1885, 1.268), (7.508, 0.1885, 1.268), (-7.395, -1.482, 1.268), (7.508, -1.482, 1.268), (-7.395, 0.1885, 1.192), (7.508, 0.1885, 1.192), (-7.395, -1.482, 1.192), (7.508, -1.482, 1.192), (0.05624, 0.1885, 1.268), (0.05624, -1.482, 1.185), (0.05624, -1.482, 1.274), (0.05624, 0.1885, 1.192), (7.508, -0.6467, 1.192), (-7.395, -0.6467, 1.268), (-7.395, -0.6467, 1.192), (7.508, -0.6467, 1.268), (0.05624, -0.6467, 1.274), (0.05624, -0.6467, 1.185), (-3.669, -1.482, 1.192), (-3.669, 0.1885, 1.268), (-3.669, -1.482, 1.268), (-3.669, 0.1885, 1.192), (-3.669, -0.6467, 1.268), (-3.669, -0.6467, 1.192), (3.782, 0.1885, 1.268), (3.782, -1.482, 1.268), (3.782, 0.1885, 1.192), (3.782, -1.482, 1.192), (3.782, -0.6467, 1.192), (3.782, -0.6467, 1.268)], [], [(13, 6, 2), (2, 18, 20), (14, 21, 23), (15, 7, 12), (13, 20, 22), (4, 19, 21), (11, 24, 26), (16, 25, 29), (28, 11, 26), (10, 27, 25), (9, 28, 27), (8, 29, 24), (0, 22, 19), (1, 12, 5), (6, 23, 18), (0, 14, 13), (18, 17, 9), (8, 22, 16), (21, 8, 11), (22, 10, 16), (23, 11, 17), (20, 9, 10), (24, 15, 1), (27, 12, 7), (25, 7, 3), (28, 5, 12), (29, 3, 15), (26, 1, 5), (13, 14, 6), (2, 6, 18), (14, 4, 21), (15, 3, 7), (13, 2, 20), (4, 0, 19), (11, 8, 24), (16, 10, 25), (28, 17, 11), (10, 9, 27), (9, 17, 28), (8, 16, 29), (0, 13, 22), (1, 15, 12), (6, 14, 23), (0, 4, 14), (18, 23, 17), (8, 19, 22), (21, 19, 8), (22, 20, 10), (23, 21, 11), (20, 18, 9), (24, 29, 15), (27, 28, 12), (25, 27, 7), (28, 26, 5), (29, 25, 3), (26, 24, 1)])
_uv = me_cube_007.uv_layers.new(name='UVMap')
_uv.uv.foreach_set('vector', [0.6217, 0.2257, 0.7338, 0.05845, 0.7433, 0.2257, 0.7802, 0.05272, 0.9499, 0.2764, 0.7802, 0.2764, 0.135, 0.2257, 0.2567, 0.3628, 0.135, 0.3628, 0.6217, 0.7743, 0.7306, 0.9368, 0.609, 0.9368, 0.2629, 0.02492, 0.4736, 0.2625, 0.2629, 0.2625, 0.2567, 0.2257, 0.5, 0.3628, 0.2567, 0.3628, 0.2567, 0.5, 0.5, 0.6372, 0.2567, 0.6372, 0.2629, 0.5, 0.4736, 0.7375, 0.2629, 0.7375, 0.135, 0.6372, 0.2567, 0.5, 0.2567, 0.6372, 0.7802, 0.5, 0.9499, 0.7236, 0.7802, 0.7236, 0.01333, 0.5, 0.135, 0.6372, 0.01333, 0.6372, 0.05219, 0.5, 0.2629, 0.7375, 0.05219, 0.7375, 0.05219, 0.02492, 0.2629, 0.2625, 0.05219, 0.2625, 0.5, 0.7743, 0.609, 0.9368, 0.4873, 0.9368, 0.01333, 0.2257, 0.135, 0.3628, 0.01333, 0.3628, 0.5, 0.2257, 0.6121, 0.05845, 0.6217, 0.2257, 0.01333, 0.3628, 0.135, 0.5, 0.01333, 0.5, 0.05219, 0.5, 0.2629, 0.2625, 0.2629, 0.5, 0.2567, 0.3628, 0.5, 0.5, 0.2567, 0.5, 0.2629, 0.2625, 0.4736, 0.5, 0.2629, 0.5, 0.135, 0.3628, 0.2567, 0.5, 0.135, 0.5, 0.7802, 0.2764, 0.9499, 0.5, 0.7802, 0.5, 0.05219, 0.7375, 0.2629, 0.9751, 0.05219, 0.9751, 0.01333, 0.6372, 0.135, 0.7743, 0.01333, 0.7743, 0.7802, 0.7236, 0.9499, 0.9473, 0.7802, 0.9473, 0.135, 0.6372, 0.2567, 0.7743, 0.135, 0.7743, 0.2629, 0.7375, 0.4736, 0.9751, 0.2629, 0.9751, 0.2567, 0.6372, 0.5, 0.7743, 0.2567, 0.7743, 0.6217, 0.2257, 0.6121, 0.05845, 0.7338, 0.05845, 0.7802, 0.05272, 0.9499, 0.05272, 0.9499, 0.2764, 0.135, 0.2257, 0.2567, 0.2257, 0.2567, 0.3628, 0.6217, 0.7743, 0.7433, 0.7743, 0.7306, 0.9368, 0.2629, 0.02492, 0.4736, 0.02492, 0.4736, 0.2625, 0.2567, 0.2257, 0.5, 0.2257, 0.5, 0.3628, 0.2567, 0.5, 0.5, 0.5, 0.5, 0.6372, 0.2629, 0.5, 0.4736, 0.5, 0.4736, 0.7375, 0.135, 0.6372, 0.135, 0.5, 0.2567, 0.5, 0.7802, 0.5, 0.9499, 0.5, 0.9499, 0.7236, 0.01333, 0.5, 0.135, 0.5, 0.135, 0.6372, 0.05219, 0.5, 0.2629, 0.5, 0.2629, 0.7375, 0.05219, 0.02492, 0.2629, 0.02492, 0.2629, 0.2625, 0.5, 0.7743, 0.6217, 0.7743, 0.609, 0.9368, 0.01333, 0.2257, 0.135, 0.2257, 0.135, 0.3628, 0.5, 0.2257, 0.4905, 0.05845, 0.6121, 0.05845, 0.01333, 0.3628, 0.135, 0.3628, 0.135, 0.5, 0.05219, 0.5, 0.05219, 0.2625, 0.2629, 0.2625, 0.2567, 0.3628, 0.5, 0.3628, 0.5, 0.5, 0.2629, 0.2625, 0.4736, 0.2625, 0.4736, 0.5, 0.135, 0.3628, 0.2567, 0.3628, 0.2567, 0.5, 0.7802, 0.2764, 0.9499, 0.2764, 0.9499, 0.5, 0.05219, 0.7375, 0.2629, 0.7375, 0.2629, 0.9751, 0.01333, 0.6372, 0.135, 0.6372, 0.135, 0.7743, 0.7802, 0.7236, 0.9499, 0.7236, 0.9499, 0.9473, 0.135, 0.6372, 0.2567, 0.6372, 0.2567, 0.7743, 0.2629, 0.7375, 0.4736, 0.7375, 0.4736, 0.9751, 0.2567, 0.6372, 0.5, 0.6372, 0.5, 0.7743])
me_cube_007.materials.append(mat_material)
me_cube_007.use_remesh_preserve_volume = False
me_cube_007.use_remesh_preserve_attributes = False
me_cube_007.use_mirror_vertex_groups = False
me_cube_007.update()
me_cube_008 = bpy.data.meshes.new('Cube.008')
me_cube_008.from_pydata([(-7.429, 0.1885, 0.9348), (7.474, 0.1885, 0.9348), (-7.429, -1.482, 0.9348), (7.474, -1.482, 0.9348), (-7.429, 0.1885, 0.8591), (7.474, 0.1885, 0.8591), (-7.429, -1.482, 0.8591), (7.474, -1.482, 0.8591), (0.02232, 0.1885, 0.9348), (0.02232, -1.482, 0.8591), (0.02232, -1.482, 0.9348), (0.02232, 0.1885, 0.8591), (7.474, -0.6467, 0.8591), (-7.429, -0.6467, 0.9348), (-7.429, -0.6467, 0.8591), (7.474, -0.6467, 0.9348), (0.02232, -0.6467, 0.9348), (0.02232, -0.6467, 0.8591), (-4.393, -1.565, 0.8591), (-4.393, 0.2716, 0.9348), (-4.393, -1.565, 0.9348), (-4.393, 0.2716, 0.8591), (-4.393, -0.6467, 0.9348), (-4.393, -0.6467, 0.8591), (4.437, 0.2716, 0.9348), (4.437, -1.565, 0.9348), (4.437, 0.2716, 0.8591), (4.437, -1.565, 0.8591), (4.437, -0.6467, 0.8591), (4.437, -0.6467, 0.9348)], [], [(13, 6, 2), (2, 18, 20), (23, 4, 21), (15, 7, 12), (22, 2, 20), (4, 19, 21), (11, 24, 26), (29, 10, 25), (28, 11, 26), (10, 27, 25), (9, 28, 27), (8, 29, 24), (0, 22, 19), (1, 12, 5), (6, 23, 18), (0, 14, 13), (9, 23, 17), (8, 22, 16), (21, 8, 11), (22, 10, 16), (23, 11, 17), (20, 9, 10), (1, 29, 15), (7, 28, 12), (25, 7, 3), (28, 5, 12), (29, 3, 15), (26, 1, 5), (13, 14, 6), (2, 6, 18), (23, 14, 4), (15, 3, 7), (22, 13, 2), (4, 0, 19), (11, 8, 24), (29, 16, 10), (28, 17, 11), (10, 9, 27), (9, 17, 28), (8, 16, 29), (0, 13, 22), (1, 15, 12), (6, 14, 23), (0, 4, 14), (9, 18, 23), (8, 19, 22), (21, 19, 8), (22, 20, 10), (23, 21, 11), (20, 18, 9), (1, 24, 29), (7, 27, 28), (25, 27, 7), (28, 26, 5), (29, 25, 3), (26, 24, 1)])
_uv = me_cube_008.uv_layers.new(name='UVMap')
_uv.uv.foreach_set('vector', [0.5861, 0.3399, 0.6571, 0.01976, 0.6571, 0.3399, 0.3902, 0.02218, 0.5369, 0.263, 0.3902, 0.263, 0.3021, 0.2598, 0.5152, 0.01956, 0.5152, 0.2598, 0.5861, 0.6601, 0.6571, 0.9802, 0.5861, 0.9802, 0.3467, 0.2419, 0.5589, 0.002678, 0.5589, 0.2419, 0.3731, 0.3399, 0.5151, 0.42, 0.3731, 0.42, 0.3731, 0.5, 0.5151, 0.58, 0.3731, 0.58, 0.3467, 0.7203, 0.5589, 0.4811, 0.5589, 0.7203, 0.3021, 0.7402, 0.5152, 0.5, 0.5152, 0.7402, 0.3902, 0.5038, 0.5369, 0.7446, 0.3902, 0.7446, 0.089, 0.5, 0.3021, 0.7402, 0.089, 0.7402, 0.1345, 0.4811, 0.3467, 0.7203, 0.1345, 0.7203, 0.1345, 0.002678, 0.3467, 0.2419, 0.1345, 0.2419, 0.5151, 0.6601, 0.5861, 0.9802, 0.5151, 0.9802, 0.089, 0.01956, 0.3021, 0.2598, 0.089, 0.2598, 0.5151, 0.3399, 0.5861, 0.01976, 0.5861, 0.3399, 0.089, 0.5, 0.3021, 0.2598, 0.3021, 0.5, 0.1345, 0.4811, 0.3467, 0.2419, 0.3467, 0.4811, 0.3731, 0.42, 0.5151, 0.5, 0.3731, 0.5, 0.3467, 0.2419, 0.5589, 0.4811, 0.3467, 0.4811, 0.3021, 0.2598, 0.5152, 0.5, 0.3021, 0.5, 0.3902, 0.263, 0.5369, 0.5038, 0.3902, 0.5038, 0.1345, 0.9595, 0.3467, 0.7203, 0.3467, 0.9595, 0.089, 0.9804, 0.3021, 0.7402, 0.3021, 0.9804, 0.3902, 0.7446, 0.5369, 0.9854, 0.3902, 0.9854, 0.3021, 0.7402, 0.5152, 0.9804, 0.3021, 0.9804, 0.3467, 0.7203, 0.5589, 0.9595, 0.3467, 0.9595, 0.3731, 0.58, 0.5151, 0.6601, 0.3731, 0.6601, 0.5861, 0.3399, 0.5861, 0.01976, 0.6571, 0.01976, 0.3902, 0.02218, 0.5369, 0.02218, 0.5369, 0.263, 0.3021, 0.2598, 0.3021, 0.01956, 0.5152, 0.01956, 0.5861, 0.6601, 0.6571, 0.6601, 0.6571, 0.9802, 0.3467, 0.2419, 0.3467, 0.002678, 0.5589, 0.002678, 0.3731, 0.3399, 0.5151, 0.3399, 0.5151, 0.42, 0.3731, 0.5, 0.5151, 0.5, 0.5151, 0.58, 0.3467, 0.7203, 0.3467, 0.4811, 0.5589, 0.4811, 0.3021, 0.7402, 0.3021, 0.5, 0.5152, 0.5, 0.3902, 0.5038, 0.5369, 0.5038, 0.5369, 0.7446, 0.089, 0.5, 0.3021, 0.5, 0.3021, 0.7402, 0.1345, 0.4811, 0.3467, 0.4811, 0.3467, 0.7203, 0.1345, 0.002678, 0.3467, 0.002678, 0.3467, 0.2419, 0.5151, 0.6601, 0.5861, 0.6601, 0.5861, 0.9802, 0.089, 0.01956, 0.3021, 0.01956, 0.3021, 0.2598, 0.5151, 0.3399, 0.5151, 0.01976, 0.5861, 0.01976, 0.089, 0.5, 0.089, 0.2598, 0.3021, 0.2598, 0.1345, 0.4811, 0.1345, 0.2419, 0.3467, 0.2419, 0.3731, 0.42, 0.5151, 0.42, 0.5151, 0.5, 0.3467, 0.2419, 0.5589, 0.2419, 0.5589, 0.4811, 0.3021, 0.2598, 0.5152, 0.2598, 0.5152, 0.5, 0.3902, 0.263, 0.5369, 0.263, 0.5369, 0.5038, 0.1345, 0.9595, 0.1345, 0.7203, 0.3467, 0.7203, 0.089, 0.9804, 0.089, 0.7402, 0.3021, 0.7402, 0.3902, 0.7446, 0.5369, 0.7446, 0.5369, 0.9854, 0.3021, 0.7402, 0.5152, 0.7402, 0.5152, 0.9804, 0.3467, 0.7203, 0.5589, 0.7203, 0.5589, 0.9595, 0.3731, 0.58, 0.5151, 0.58, 0.5151, 0.6601])
me_cube_008.materials.append(mat_material)
me_cube_008.use_remesh_preserve_volume = False
me_cube_008.use_remesh_preserve_attributes = False
me_cube_008.use_mirror_vertex_groups = False
me_cube_008.update()
me_cube_009 = bpy.data.meshes.new('Cube.009')
me_cube_009.from_pydata([(-7.221, 0.1885, 0.5758), (7.681, 0.1885, 0.5758), (-7.221, -1.482, 0.5758), (7.681, -1.482, 0.5758), (-7.221, 0.1885, 0.5001), (7.681, 0.1885, 0.5001), (-7.221, -1.482, 0.5001), (7.681, -1.482, 0.5001), (0.8447, 0.3259, 0.5758), (0.8447, -1.619, 0.5001), (0.8447, -1.619, 0.5758), (0.8447, 0.3259, 0.5001), (7.681, -0.6467, 0.5001), (-7.221, -0.6467, 0.5758), (-7.221, -0.6467, 0.5001), (7.681, -0.6467, 0.5758), (0.8447, -0.6467, 0.5758), (0.8447, -0.6467, 0.5001), (-6.03, -1.53, 0.4979), (-6.03, 0.2367, 0.578), (-6.03, -1.53, 0.578), (-6.03, 0.2367, 0.4979), (-6.03, -0.6467, 0.578), (-6.03, -0.6467, 0.4979), (6.49, 0.2367, 0.578), (6.49, -1.53, 0.578), (6.49, 0.2367, 0.4979), (6.49, -1.53, 0.4979), (6.49, -0.6467, 0.4979), (6.49, -0.6467, 0.578)], [], [(14, 2, 13), (20, 6, 18), (23, 4, 21), (12, 3, 7), (22, 2, 20), (4, 19, 21), (11, 24, 26), (16, 25, 29), (17, 26, 28), (10, 27, 25), (27, 17, 28), (24, 16, 29), (0, 22, 19), (5, 15, 12), (6, 23, 18), (4, 13, 0), (18, 17, 9), (19, 16, 8), (21, 8, 11), (16, 20, 10), (17, 21, 11), (20, 9, 10), (1, 29, 15), (7, 28, 12), (25, 7, 3), (28, 5, 12), (29, 3, 15), (26, 1, 5), (16, 10, 9), (14, 6, 2), (20, 2, 6), (23, 14, 4), (12, 15, 3), (22, 13, 2), (4, 0, 19), (11, 8, 24), (16, 10, 25), (17, 11, 26), (10, 9, 27), (27, 9, 17), (24, 8, 16), (0, 13, 22), (5, 1, 15), (6, 14, 23), (4, 14, 13), (18, 23, 17), (19, 22, 16), (21, 19, 8), (16, 22, 20), (17, 23, 21), (20, 18, 9), (1, 24, 29), (7, 27, 28), (25, 27, 7), (28, 26, 5), (29, 25, 3), (26, 24, 1), (9, 17, 16), (17, 11, 16), (11, 8, 16)])
_uv = me_cube_009.uv_layers.new(name='UVMap')
_uv.uv.foreach_set('vector', [0.5639, 0.06758, 0.6279, 0.3559, 0.5639, 0.3559, 0.6236, 0.265, 0.76, 0.02991, 0.76, 0.265, 0.3082, 0.2743, 0.4805, 0.04854, 0.4805, 0.2743, 0.5639, 0.9324, 0.6279, 0.6441, 0.6279, 0.9324, 0.3094, 0.2846, 0.4907, 0.05788, 0.4907, 0.2846, 0.08308, 0.304, 0.2938, 0.06089, 0.2938, 0.304, 0.5045, 0.304, 0.7152, 0.06089, 0.7152, 0.304, 0.3094, 0.5114, 0.4907, 0.7381, 0.3094, 0.7381, 0.3082, 0.5, 0.4805, 0.7257, 0.3082, 0.7257, 0.6236, 0.5, 0.76, 0.735, 0.6236, 0.735, 0.1359, 0.7257, 0.3082, 0.5, 0.3082, 0.7257, 0.1282, 0.7381, 0.3094, 0.5114, 0.3094, 0.7381, 0.1282, 0.05788, 0.3094, 0.2846, 0.1282, 0.2846, 0.5, 0.9324, 0.5639, 0.6441, 0.5639, 0.9324, 0.1359, 0.04854, 0.3082, 0.2743, 0.1359, 0.2743, 0.5, 0.06758, 0.5639, 0.3559, 0.5, 0.3559, 0.1359, 0.2743, 0.3082, 0.5, 0.1359, 0.5, 0.1282, 0.2846, 0.3094, 0.5114, 0.1282, 0.5114, 0.2938, 0.304, 0.5045, 0.06089, 0.5045, 0.304, 0.3094, 0.5114, 0.4907, 0.2846, 0.4907, 0.5114, 0.3082, 0.5, 0.4805, 0.2743, 0.4805, 0.5, 0.6236, 0.265, 0.76, 0.5, 0.6236, 0.5, 0.1282, 0.9648, 0.3094, 0.7381, 0.3094, 0.9648, 0.1359, 0.9515, 0.3082, 0.7257, 0.3082, 0.9515, 0.6236, 0.735, 0.76, 0.9701, 0.6236, 0.9701, 0.3082, 0.7257, 0.4805, 0.9515, 0.3082, 0.9515, 0.3094, 0.7381, 0.4907, 0.9648, 0.3094, 0.9648, 0.7152, 0.304, 0.9259, 0.06089, 0.9259, 0.304, 0.0, 0.0, 0.0, 0.0, 0.0, 0.0, 0.5639, 0.06758, 0.6279, 0.06758, 0.6279, 0.3559, 0.6236, 0.265, 0.6236, 0.02991, 0.76, 0.02991, 0.3082, 0.2743, 0.3082, 0.04854, 0.4805, 0.04854, 0.5639, 0.9324, 0.5639, 0.6441, 0.6279, 0.6441, 0.3094, 0.2846, 0.3094, 0.05788, 0.4907, 0.05788, 0.08308, 0.304, 0.08308, 0.06089, 0.2938, 0.06089, 0.5045, 0.304, 0.5045, 0.06089, 0.7152, 0.06089, 0.3094, 0.5114, 0.4907, 0.5114, 0.4907, 0.7381, 0.3082, 0.5, 0.4805, 0.5, 0.4805, 0.7257, 0.6236, 0.5, 0.76, 0.5, 0.76, 0.735, 0.1359, 0.7257, 0.1359, 0.5, 0.3082, 0.5, 0.1282, 0.7381, 0.1282, 0.5114, 0.3094, 0.5114, 0.1282, 0.05788, 0.3094, 0.05788, 0.3094, 0.2846, 0.5, 0.9324, 0.5, 0.6441, 0.5639, 0.6441, 0.1359, 0.04854, 0.3082, 0.04854, 0.3082, 0.2743, 0.5, 0.06758, 0.5639, 0.06758, 0.5639, 0.3559, 0.1359, 0.2743, 0.3082, 0.2743, 0.3082, 0.5, 0.1282, 0.2846, 0.3094, 0.2846, 0.3094, 0.5114, 0.2938, 0.304, 0.2938, 0.06089, 0.5045, 0.06089, 0.3094, 0.5114, 0.3094, 0.2846, 0.4907, 0.2846, 0.3082, 0.5, 0.3082, 0.2743, 0.4805, 0.2743, 0.6236, 0.265, 0.76, 0.265, 0.76, 0.5, 0.5, 0.6441, 0.5, 0.5721, 0.5639, 0.5721, 0.1359, 0.9515, 0.1359, 0.7257, 0.3082, 0.7257, 0.6236, 0.735, 0.76, 0.735, 0.76, 0.9701, 0.3082, 0.7257, 0.4805, 0.7257, 0.4805, 0.9515, 0.3094, 0.7381, 0.4907, 0.7381, 0.4907, 0.9648, 0.7152, 0.304, 0.7152, 0.06089, 0.9259, 0.06089, 0.0, 0.0, 0.0, 0.0, 0.0, 0.0, 0.0, 0.0, 0.0, 0.0, 0.0, 0.0, 0.0, 0.0, 0.0, 0.0, 0.0, 0.0])
me_cube_009.materials.append(mat_material)
me_cube_009.use_remesh_preserve_volume = False
me_cube_009.use_remesh_preserve_attributes = False
me_cube_009.use_mirror_vertex_groups = False
me_cube_009.update()

# ---- objects
ob_light = bpy.data.objects.new('Light', light_light)
ob_camera = bpy.data.objects.new('Camera', cam_camera)
ob_top = bpy.data.objects.new('top', me_cube_001)
ob_bottom = bpy.data.objects.new('bottom', me_cube_002)
ob_right = bpy.data.objects.new('right', me_cube_003)
ob_left = bpy.data.objects.new('left', me_cube_004)
ob_back = bpy.data.objects.new('back', me_cube_005)
ob_polka_1 = bpy.data.objects.new('polka_1', me_cube_006)
ob_polka_2 = bpy.data.objects.new('polka_2', me_cube_007)
ob_polka_3 = bpy.data.objects.new('polka_3', me_cube_008)
ob_polka_4 = bpy.data.objects.new('polka_4', me_cube_009)

# ---- transforms, parenting, visibility, modifiers, constraints
ob_light.location = (5.129, 0.4227, 10.56)
ob_light.rotation_euler = (0.6503, 0.05522, 1.866)
ob_light.lock_rotations_4d = False
ob_light.empty_display_type = 'ARROWS'
ob_light.color = (0.0, 0.0, 0.0, 0.0)
ob_light.lineart.crease_threshold = 0.0
ob_camera.location = (7.359, -6.926, 4.958)
ob_camera.rotation_euler = (1.109, 0.0, 0.8149)
ob_camera.lock_rotations_4d = False
ob_camera.empty_display_type = 'ARROWS'
ob_camera.color = (0.0, 0.0, 0.0, 0.0)
ob_camera.display_type = 'WIRE'
ob_camera.lineart.crease_threshold = 0.0
ob_top.location = (0.0, -1.192e-07, 2.384e-07)
ob_top.rotation_euler = (0.0, -0.0, 1.571)
ob_top.scale = (0.2061, 0.8735, 3.169)
ob_top.lock_rotations_4d = False
ob_top.empty_display_type = 'ARROWS'
ob_top.lineart.crease_threshold = 0.0
ob_bottom.location = (0.0, -1.192e-07, 2.384e-07)
ob_bottom.rotation_euler = (0.0, -0.0, 1.571)
ob_bottom.scale = (0.2061, 0.8735, 3.169)
ob_bottom.lock_rotations_4d = False
ob_bottom.empty_display_type = 'ARROWS'
ob_bottom.lineart.crease_threshold = 0.0
ob_right.location = (0.0, -2.384e-07, 2.384e-07)
ob_right.rotation_euler = (0.0, -0.0, 1.571)
ob_right.scale = (0.2061, 0.8735, 3.169)
ob_right.lock_rotations_4d = False
ob_right.empty_display_type = 'ARROWS'
ob_right.lineart.crease_threshold = 0.0
ob_left.location = (0.0, 1.421e-14, 0.0)
ob_left.rotation_euler = (0.0, -0.0, 1.571)
ob_left.scale = (0.2061, 0.8735, 3.169)
ob_left.lock_rotations_4d = False
ob_left.empty_display_type = 'ARROWS'
ob_left.lineart.crease_threshold = 0.0
ob_back.location = (0.0, 0.0, 0.0)
ob_back.rotation_euler = (0.0, -0.0, 1.571)
ob_back.scale = (0.2061, 0.8735, 3.169)
ob_back.lock_rotations_4d = False
ob_back.empty_display_type = 'ARROWS'
ob_back.lineart.crease_threshold = 0.0
ob_polka_1.location = (-5.96e-08, -4.768e-07, 2.384e-07)
ob_polka_1.rotation_euler = (0.0, -0.0, 1.571)
ob_polka_1.scale = (0.2061, 0.8735, 3.169)
ob_polka_1.lock_rotations_4d = False
ob_polka_1.empty_display_type = 'ARROWS'
ob_polka_1.lineart.crease_threshold = 0.0
ob_polka_2.location = (-5.96e-08, 0.0, 2.384e-07)
ob_polka_2.rotation_euler = (0.0, -0.0, 1.571)
ob_polka_2.scale = (0.2061, 0.8735, 3.169)
ob_polka_2.lock_rotations_4d = False
ob_polka_2.empty_display_type = 'ARROWS'
ob_polka_2.lineart.crease_threshold = 0.0
ob_polka_3.location = (-5.96e-08, -4.768e-07, 2.384e-07)
ob_polka_3.rotation_euler = (0.0, -0.0, 1.571)
ob_polka_3.scale = (0.2061, 0.8735, 3.169)
ob_polka_3.lock_rotations_4d = False
ob_polka_3.empty_display_type = 'ARROWS'
ob_polka_3.lineart.crease_threshold = 0.0
ob_polka_4.location = (0.0, 0.0, 2.384e-07)
ob_polka_4.rotation_euler = (0.0, -0.0, 1.571)
ob_polka_4.scale = (0.2061, 0.8735, 3.169)
ob_polka_4.lock_rotations_4d = False
ob_polka_4.empty_display_type = 'ARROWS'
ob_polka_4.lineart.crease_threshold = 0.0

# ---- collection membership
col_collection.objects.link(ob_light)
col_collection.objects.link(ob_camera)
col_collection.objects.link(ob_top)
col_collection.objects.link(ob_bottom)
col_collection.objects.link(ob_right)
col_collection.objects.link(ob_left)
col_collection.objects.link(ob_back)
col_collection.objects.link(ob_polka_1)
col_collection.objects.link(ob_polka_2)
col_collection.objects.link(ob_polka_3)
col_collection.objects.link(ob_polka_4)

# ---- scene / render settings (as saved in the file)
scene.camera = ob_camera
scene.frame_start = 1; scene.frame_end = 250; scene.frame_set(1)
scene.render.engine = 'BLENDER_EEVEE_NEXT'
scene.cycles.use_denoising = False
scene.cycles.samples = 128
scene.cycles.sampling_pattern = 'TABULATED_SOBOL'
scene.cycles.use_adaptive_sampling = False
scene.cycles.use_light_tree = False
scene.view_settings.view_transform = 'Filmic'
bpy.context.view_layer.update()
